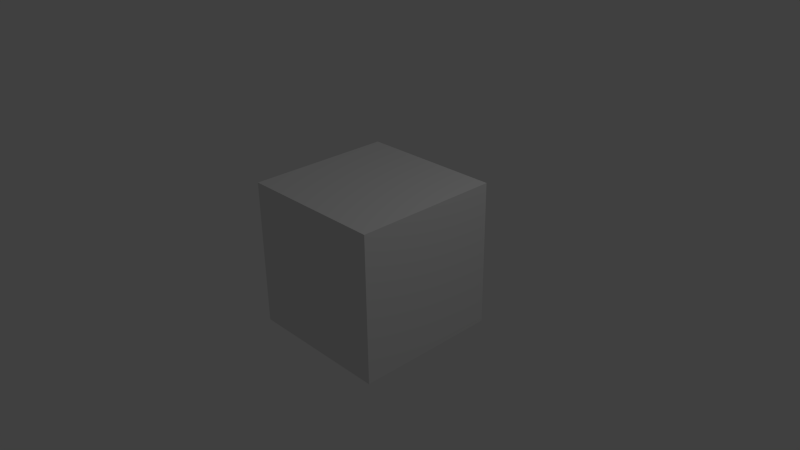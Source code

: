 # Source: Tube.blend  (saved by Blender 2.73.0; exported with 4.5.12 LTS)
import bpy
from mathutils import Matrix  # noqa: F401  (used for matrix-valued properties, if any)

bpy.ops.wm.read_factory_settings(use_empty=True)
scene = bpy.context.scene
scene.name = 'Scene'

# ---- collections
col_collection_1 = bpy.data.collections.new('Collection 1'); scene.collection.children.link(col_collection_1)

# ---- materials (node trees are filled in below, after node groups)
mat_material = bpy.data.materials.new('Material')
mat_material.alpha_threshold = 0.0
mat_material.use_transparent_shadow = False
mat_material.roughness = 0.5
mat_material.line_color = (0.0, 0.0, 0.0, 1.0)

# ---- material node trees

# ---- world
world_world = bpy.data.worlds.new('World'); scene.world = world_world
world_world.color = (0.05088, 0.05088, 0.05088)
world_world.use_sun_shadow = False
world_world.sun_shadow_jitter_overblur = 0.0
world_world.cycles.sampling_method = 'MANUAL'
world_world.cycles.sample_map_resolution = 256

# ---- cameras
cam_camera = bpy.data.cameras.new('Camera')
cam_camera.clip_end = 100.0
cam_camera.lens = 35.0
cam_camera.sensor_width = 32.0
cam_camera.sensor_height = 18.0
cam_camera.ortho_scale = 7.314
cam_camera.dof.focus_distance = 0.0
cam_camera.dof.aperture_fstop = 128.0

# ---- lights
light_lamp = bpy.data.lights.new('Lamp', 'POINT')
light_lamp.transmission_factor = 0.0
light_lamp.cutoff_distance = 30.0
light_lamp.energy = 100.0
light_lamp.shadow_buffer_clip_start = 1.001
light_lamp.shadow_soft_size = 0.1
light_lamp.shadow_maximum_resolution = 0.006
light_lamp.use_absolute_resolution = True
light_lamp.cycles.use_multiple_importance_sampling = False

# ---- meshes
me_cube = bpy.data.meshes.new('Cube')
me_cube.from_pydata([(1.0, 1.0, -1.0), (1.0, -1.0, -1.0), (-1.0, -1.0, -1.0), (-1.0, 1.0, -1.0), (1.0, 1.0, 1.0), (1.0, -1.0, 1.0), (-1.0, -1.0, 1.0), (-1.0, 1.0, 1.0)], [], [(0, 1, 2, 3), (4, 7, 6, 5), (0, 4, 5, 1), (1, 5, 6, 2), (2, 6, 7, 3), (4, 0, 3, 7)])
me_cube.materials.append(mat_material)
me_cube.use_remesh_preserve_volume = False
me_cube.use_remesh_preserve_attributes = False
me_cube.use_mirror_vertex_groups = False
me_cube.update()

# ---- objects
ob_cube = bpy.data.objects.new('Cube', me_cube)
ob_lamp = bpy.data.objects.new('Lamp', light_lamp)
ob_camera = bpy.data.objects.new('Camera', cam_camera)

# ---- transforms, parenting, visibility, modifiers, constraints
ob_cube.location = (0.0, 0.0, 0.0)
ob_cube.lock_rotations_4d = False
ob_cube.empty_display_type = 'ARROWS'
ob_cube.lineart.crease_threshold = 0.0
ob_lamp.location = (4.076, 1.005, 5.904)
ob_lamp.rotation_euler = (0.6503, 0.05522, 1.866)
ob_lamp.lock_rotations_4d = False
ob_lamp.empty_display_type = 'ARROWS'
ob_lamp.color = (0.0, 0.0, 0.0, 0.0)
ob_lamp.lineart.crease_threshold = 0.0
ob_camera.location = (7.481, -6.508, 5.344)
ob_camera.rotation_euler = (1.109, 0.01082, 0.8149)
ob_camera.lock_rotations_4d = False
ob_camera.empty_display_type = 'ARROWS'
ob_camera.color = (0.0, 0.0, 0.0, 0.0)
ob_camera.display_type = 'WIRE'
ob_camera.lineart.crease_threshold = 0.0

# ---- collection membership
col_collection_1.objects.link(ob_cube)
col_collection_1.objects.link(ob_lamp)
col_collection_1.objects.link(ob_camera)

# ---- scene / render settings (as saved in the file)
scene.camera = ob_camera
scene.frame_start = 1; scene.frame_end = 250; scene.frame_set(1)
scene.render.engine = 'BLENDER_EEVEE_NEXT'
scene.render.resolution_percentage = 50
scene.render.dither_intensity = 0.0
scene.cycles.use_denoising = False
scene.cycles.samples = 10
scene.cycles.sampling_pattern = 'TABULATED_SOBOL'
scene.cycles.light_sampling_threshold = 0.0
scene.cycles.use_adaptive_sampling = False
scene.cycles.use_light_tree = False
scene.cycles.blur_glossy = 0.0
scene.cycles.pixel_filter_type = 'GAUSSIAN'
scene.cycles.sample_clamp_indirect = 0.0
scene.view_settings.view_transform = 'Standard'
bpy.context.view_layer.update()
